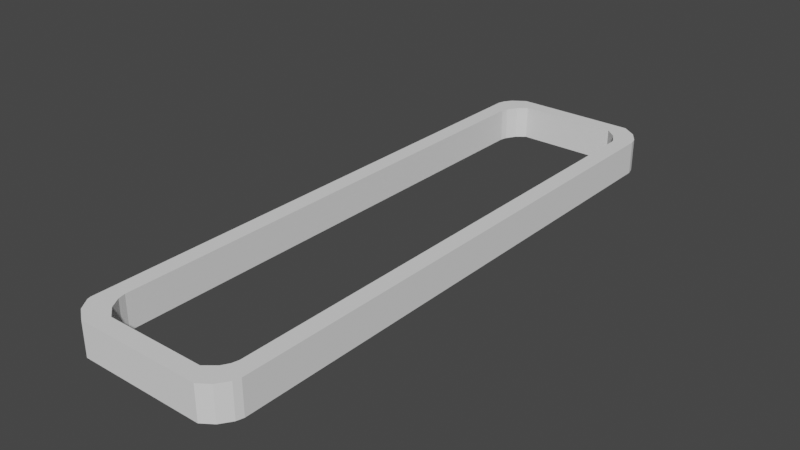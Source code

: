 # Source: BonHoa.blend  (saved by Blender 2.92.15; exported with 4.5.12 LTS)
import bpy
from mathutils import Matrix  # noqa: F401  (used for matrix-valued properties, if any)

bpy.ops.wm.read_factory_settings(use_empty=True)
scene = bpy.context.scene
scene.name = 'Scene'

# ---- collections
col_collection = bpy.data.collections.new('Collection'); scene.collection.children.link(col_collection)

# ---- world
world_world = bpy.data.worlds.new('World'); scene.world = world_world
world_world.use_nodes = True; world_world.node_tree.nodes.clear()
_N = world_world.node_tree.nodes; _L = world_world.node_tree.links
n0 = _N.new('ShaderNodeOutputWorld'); n0.name = 'World Output'; n0.location = (300, 300)
n1 = _N.new('ShaderNodeBackground'); n1.name = 'Background'; n1.location = (10, 300)
n1.inputs[0].default_value = (0.05088, 0.05088, 0.05088, 1.0)
_L.new(n1.outputs[0], n0.inputs[0])
n0.is_active_output = True
world_world.color = (0.05088, 0.05088, 0.05088)
world_world.use_sun_shadow = False
world_world.sun_shadow_jitter_overblur = 0.0

# ---- meshes
me_cube_001 = bpy.data.meshes.new('Cube.001')
me_cube_001.from_pydata([(-1.0, -0.9162, -1.0), (-1.0, -0.9162, 1.0), (-0.9877, -0.9284, -1.0), (-0.9877, -0.9284, 1.0), (-0.7328, -1.0, -1.0), (-0.8908, -0.9686, -1.0), (-0.8908, -0.9686, 1.0), (-0.7328, -1.0, 1.0), (1.0, -0.9142, -1.0), (1.0, -0.9142, 1.0), (0.9765, -0.9376, -1.0), (0.9765, -0.9376, 1.0), (0.8878, -0.9744, -1.0), (0.759, -1.0, -1.0), (0.759, -1.0, 1.0), (0.8878, -0.9744, 1.0), (1.0, 0.9011, -1.0), (1.0, 0.9011, 1.0), (0.973, 0.9281, -1.0), (0.973, 0.9281, 1.0), (0.7124, 1.0, -1.0), (0.88, 0.9667, -1.0), (0.88, 0.9667, 1.0), (0.7124, 1.0, 1.0), (-1.0, 0.9194, -1.0), (-1.0, 0.9194, 1.0), (-0.9755, 0.9438, -1.0), (-0.9755, 0.9438, 1.0), (-0.9145, 0.9691, -1.0), (-0.7592, 1.0, -1.0), (-0.7592, 1.0, 1.0), (-0.9145, 0.9691, 1.0), (-0.8, -0.8496, -1.0), (-0.8, -0.8496, 1.0), (-0.8, 0.8619, -1.0), (-0.8, 0.8619, 1.0), (0.7902, 0.8754, -1.0), (0.7902, 0.8754, 1.0), (0.8, 0.8638, -1.0), (0.8, 0.8638, 1.0), (0.7126, 0.9132, -1.0), (0.7126, 0.9132, 1.0), (0.7069, 0.9146, 1.0), (0.5863, 0.9429, -1.0), (0.5863, 0.9429, 1.0), (-0.6072, 0.9429, -1.0), (-0.6072, 0.9429, 1.0), (-0.7812, 0.884, -1.0), (-0.7812, 0.884, 1.0), (-0.7102, 0.9187, -1.0), (-0.7102, 0.9187, 1.0), (-0.7784, -0.8751, -1.0), (-0.7784, -0.8751, 1.0), (0.8, -0.8668, -1.0), (0.8, -0.8668, 1.0), (-0.704, -0.9114, -1.0), (-0.704, -0.9114, 1.0), (-0.5699, -0.9429, -1.0), (-0.5699, -0.9429, 1.0), (0.7804, -0.8899, -1.0), (0.7804, -0.8899, 1.0), (0.7316, -0.9137, -1.0), (0.7316, -0.9137, 1.0), (0.6074, -0.9429, -1.0), (0.6074, -0.9429, 1.0)], [], [(16, 17, 9, 8), (2, 3, 1, 0), (5, 6, 3, 2), (4, 7, 6, 5), (13, 14, 7, 4), (11, 10, 8, 9), (14, 13, 12, 15), (15, 12, 10, 11), (17, 16, 18, 19), (0, 1, 25, 24), (21, 22, 19, 18), (20, 23, 22, 21), (27, 26, 24, 25), (31, 28, 26, 27), (30, 29, 28, 31), (29, 30, 23, 20), (34, 35, 33, 32), (39, 37, 36, 38), (36, 37, 41, 40), (44, 43, 40, 41, 42), (46, 45, 43, 44), (47, 48, 35, 34), (50, 49, 45, 46), (49, 50, 48, 47), (52, 51, 32, 33), (54, 39, 38, 53), (55, 51, 52, 56), (57, 55, 56, 58), (54, 53, 59, 60), (62, 60, 59, 61), (62, 61, 63, 64), (64, 63, 57, 58), (62, 14, 15, 11, 9, 17, 19, 22, 23, 42, 41, 37, 39, 54, 60), (42, 23, 30, 31, 27, 25, 1, 3, 6, 7, 14, 62, 64, 58, 56, 52, 33, 35, 48, 50, 46, 44), (20, 21, 18, 16, 8, 10, 12, 13, 61, 59, 53, 38, 36, 40), (61, 13, 4, 5, 2, 0, 24, 26, 28, 29, 20, 40, 43, 45, 49, 47, 34, 32, 51, 55, 57, 63)])
_uv = me_cube_001.uv_layers.new(name='UVMap')
_uv.uv.foreach_set('vector', [0.375, 0.5124, 0.625, 0.5124, 0.625, 0.7393, 0.375, 0.7393, 0.375, 0.008946, 0.625, 0.008946, 0.625, 0.01048, 0.375, 0.01048, 0.375, 0.003928, 0.625, 0.003928, 0.625, 0.008946, 0.375, 0.008946, 0.375, 0.0, 0.625, 0.0, 0.625, 0.003928, 0.375, 0.003928, 0.375, 0.7801, 0.625, 0.7801, 0.625, 0.9666, 0.375, 0.9666, 0.625, 0.7451, 0.375, 0.7451, 0.375, 0.7393, 0.625, 0.7393, 0.625, 0.7801, 0.375, 0.7801, 0.375, 0.7608, 0.625, 0.7608, 0.625, 0.7608, 0.375, 0.7608, 0.375, 0.7451, 0.625, 0.7451, 0.625, 0.5124, 0.375, 0.5124, 0.375, 0.5056, 0.625, 0.5056, 0.375, 0.01048, 0.625, 0.01048, 0.625, 0.2399, 0.375, 0.2399, 0.375, 0.4892, 0.625, 0.4892, 0.625, 0.5056, 0.375, 0.5056, 0.375, 0.4641, 0.625, 0.4641, 0.625, 0.4892, 0.375, 0.4892, 0.625, 0.246, 0.375, 0.246, 0.375, 0.2399, 0.625, 0.2399, 0.625, 0.2568, 0.375, 0.2568, 0.375, 0.246, 0.625, 0.246, 0.625, 0.2801, 0.375, 0.2801, 0.375, 0.2568, 0.625, 0.2568, 0.375, 0.2801, 0.625, 0.2801, 0.625, 0.4641, 0.375, 0.4641, 0.6136, 0.7393, 0.3864, 0.7393, 0.3864, 0.5124, 0.6136, 0.5124, 0.3864, 0.01048, 0.3864, 0.008946, 0.6136, 0.008946, 0.6136, 0.01048, 0.6136, 0.008946, 0.3864, 0.008946, 0.3864, 0.003928, 0.6136, 0.003928, 0.3864, 0.0, 0.6136, 0.0, 0.6136, 0.003928, 0.3864, 0.003928, 0.3864, 0.003749, 0.3864, 0.7801, 0.6136, 0.7801, 0.6136, 0.9666, 0.3864, 0.9666, 0.6136, 0.7451, 0.3864, 0.7451, 0.3864, 0.7393, 0.6136, 0.7393, 0.3864, 0.7608, 0.6136, 0.7608, 0.6136, 0.7801, 0.3864, 0.7801, 0.6136, 0.7608, 0.3864, 0.7608, 0.3864, 0.7451, 0.6136, 0.7451, 0.3864, 0.5056, 0.6136, 0.5056, 0.6136, 0.5124, 0.3864, 0.5124, 0.3864, 0.2399, 0.3864, 0.01048, 0.6136, 0.01048, 0.6136, 0.2399, 0.6136, 0.4892, 0.6136, 0.5056, 0.3864, 0.5056, 0.3864, 0.4892, 0.6136, 0.4641, 0.6136, 0.4892, 0.3864, 0.4892, 0.3864, 0.4641, 0.3864, 0.2399, 0.6136, 0.2399, 0.6136, 0.246, 0.3864, 0.246, 0.3864, 0.2568, 0.3864, 0.246, 0.6136, 0.246, 0.6136, 0.2568, 0.3864, 0.2568, 0.6136, 0.2568, 0.6136, 0.2801, 0.3864, 0.2801, 0.3864, 0.2801, 0.6136, 0.2801, 0.6136, 0.4641, 0.3864, 0.4641, 0.6585, 0.7392, 0.6551, 0.75, 0.639, 0.7468, 0.6279, 0.7422, 0.625, 0.7393, 0.625, 0.5124, 0.6284, 0.509, 0.64, 0.5042, 0.6609, 0.5, 0.6616, 0.5107, 0.6609, 0.5108, 0.6512, 0.5156, 0.65, 0.517, 0.65, 0.7334, 0.6524, 0.7362, 0.6616, 0.5107, 0.6609, 0.5, 0.8449, 0.5, 0.8643, 0.5039, 0.8719, 0.507, 0.875, 0.5101, 0.875, 0.7395, 0.8735, 0.7411, 0.8614, 0.7461, 0.8416, 0.75, 0.6551, 0.75, 0.6585, 0.7392, 0.6741, 0.7429, 0.8212, 0.7429, 0.838, 0.7389, 0.8473, 0.7344, 0.85, 0.7312, 0.85, 0.5173, 0.8477, 0.5145, 0.8388, 0.5102, 0.8259, 0.5071, 0.6767, 0.5071, 0.3391, 0.5, 0.36, 0.5042, 0.3716, 0.509, 0.375, 0.5124, 0.375, 0.7393, 0.3721, 0.7422, 0.361, 0.7468, 0.3449, 0.75, 0.3415, 0.7392, 0.3476, 0.7362, 0.35, 0.7334, 0.35, 0.517, 0.3488, 0.5156, 0.3391, 0.5108, 0.3415, 0.7392, 0.3449, 0.75, 0.1584, 0.75, 0.1386, 0.7461, 0.1265, 0.7411, 0.125, 0.7395, 0.125, 0.5101, 0.1281, 0.507, 0.1357, 0.5039, 0.1551, 0.5, 0.3391, 0.5, 0.3391, 0.5108, 0.3233, 0.5071, 0.1741, 0.5071, 0.1612, 0.5102, 0.1523, 0.5145, 0.15, 0.5173, 0.15, 0.7312, 0.1527, 0.7344, 0.162, 0.7389, 0.1788, 0.7429, 0.3259, 0.7429])
me_cube_001.use_remesh_fix_poles = True
me_cube_001.use_remesh_preserve_attributes = False
me_cube_001.use_mirror_vertex_groups = False
me_cube_001.update()

# ---- objects
ob_cube = bpy.data.objects.new('Cube', me_cube_001)

# ---- transforms, parenting, visibility, modifiers, constraints
ob_cube.location = (0.0, 0.0, 0.0)
ob_cube.scale = (0.5, 1.75, 0.1)
ob_cube.lineart.crease_threshold = 0.0

# ---- collection membership
col_collection.objects.link(ob_cube)

# ---- scene / render settings (as saved in the file)
scene.frame_start = 1; scene.frame_end = 250; scene.frame_set(1)
scene.render.engine = 'BLENDER_EEVEE_NEXT'
scene.cycles.use_denoising = False
scene.cycles.samples = 128
scene.cycles.sampling_pattern = 'TABULATED_SOBOL'
scene.cycles.use_adaptive_sampling = False
scene.cycles.use_light_tree = False
scene.view_settings.view_transform = 'Filmic'
bpy.context.view_layer.update()

# ---- added for rendering (the .blend has no active camera and no usable light): camera, sun
cam_auto = bpy.data.cameras.new('AutoCamera')
cam_auto.lens = 50.0
cam_auto.sensor_width = 36.0
cam_auto.clip_end = 1000.0
ob_auto_camera = bpy.data.objects.new('AutoCamera', cam_auto)
scene.collection.objects.link(ob_auto_camera)
ob_auto_camera.location = (3.37295, -4.04754, 2.69836)
ob_auto_camera.rotation_euler = (1.09748, -7.21219e-08, 0.694738)
scene.camera = ob_auto_camera
light_auto_sun = bpy.data.lights.new('AutoSun', 'SUN')
light_auto_sun.energy = 3.0
light_auto_sun.angle = 0.0523599
ob_auto_sun = bpy.data.objects.new('AutoSun', light_auto_sun)
scene.collection.objects.link(ob_auto_sun)
ob_auto_sun.rotation_euler = (0.872665, 0.174533, 0.523599)
bpy.context.view_layer.update()
